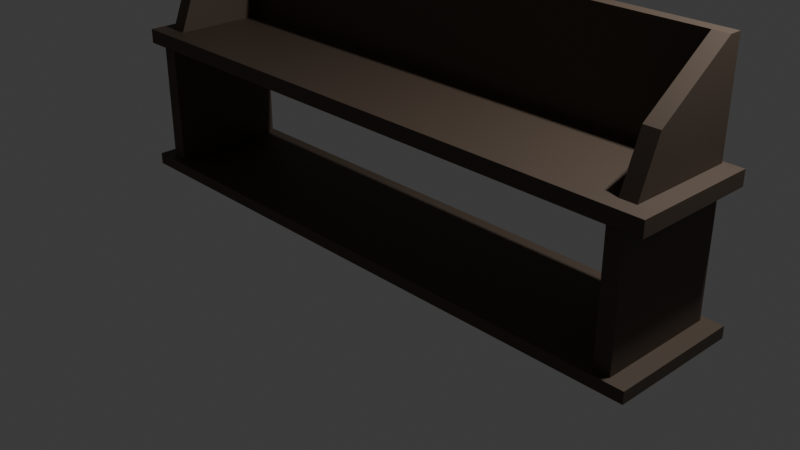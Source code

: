 # Source: BookShelf.blend  (saved by Blender 4.3.34; exported with 4.5.12 LTS)
import bpy
from mathutils import Matrix  # noqa: F401  (used for matrix-valued properties, if any)

bpy.ops.wm.read_factory_settings(use_empty=True)
scene = bpy.context.scene
scene.name = 'Scene'

# ---- collections
col_collection = bpy.data.collections.new('Collection'); scene.collection.children.link(col_collection)

# ---- materials (node trees are filled in below, after node groups)
mat_wood = bpy.data.materials.new('Wood')

# ---- material node trees
mat_wood.use_nodes = True; mat_wood.node_tree.nodes.clear()
_N = mat_wood.node_tree.nodes; _L = mat_wood.node_tree.links
n0 = _N.new('ShaderNodeBsdfPrincipled'); n0.name = 'Principled BSDF'; n0.location = (10, 300)
n0.inputs[0].default_value = (0.07909, 0.05479, 0.03831, 1.0)
n0.inputs[2].default_value = 0.6376
n1 = _N.new('ShaderNodeOutputMaterial'); n1.name = 'Material Output'; n1.location = (300, 300)
_L.new(n0.outputs[0], n1.inputs[0])
n1.is_active_output = True

# ---- world
world_world = bpy.data.worlds.new('World'); scene.world = world_world
world_world.use_nodes = True; world_world.node_tree.nodes.clear()
_N = world_world.node_tree.nodes; _L = world_world.node_tree.links
n0 = _N.new('ShaderNodeOutputWorld'); n0.name = 'World Output'; n0.location = (300, 300)
n1 = _N.new('ShaderNodeBackground'); n1.name = 'Background'; n1.location = (10, 300)
n1.inputs[0].default_value = (0.05088, 0.05088, 0.05088, 1.0)
_L.new(n1.outputs[0], n0.inputs[0])
n0.is_active_output = True
world_world.color = (0.05088, 0.05088, 0.05088)
world_world.sun_shadow_jitter_overblur = 0.0

# ---- cameras
cam_camera = bpy.data.cameras.new('Camera')
cam_camera.clip_end = 100.0
cam_camera.ortho_scale = 7.314

# ---- lights
light_light = bpy.data.lights.new('Light', 'POINT')
light_light.energy = 1000.0
light_light.shadow_soft_size = 0.1

# ---- meshes
me_cube_001 = bpy.data.meshes.new('Cube.001')
me_cube_001.from_pydata([(-3.316, -0.703, -0.2169), (-3.316, -0.703, -0.09028), (-3.316, 0.7278, -0.2169), (-3.316, 0.7278, -0.09028), (3.316, -0.703, -0.2169), (3.316, -0.703, -0.09028), (3.316, 0.7278, -0.2169), (3.316, 0.7278, -0.09028), (-3.316, 0.0124, -0.2169), (-3.316, -0.703, -0.1536), (-3.316, 0.0124, -0.09028), (-3.316, 0.7278, -0.1536), (0.0, 0.7278, -0.2169), (0.0, 0.7278, -0.09028), (3.316, 0.7278, -0.1536), (3.316, 0.0124, -0.2169), (3.316, 0.0124, -0.09028), (3.316, -0.703, -0.1536), (0.0, -0.703, -0.2169), (0.0, -0.703, -0.09028), (0.0, 0.0124, -0.09028), (0.0, 0.0124, -0.2169), (0.0, -0.703, -0.1536), (3.316, 0.0124, -0.1536), (0.0, 0.7278, -0.1536), (-3.316, 0.0124, -0.1536), (-2.949, -0.4977, -0.09028), (-3.123, -0.4977, -0.09028), (-3.123, -0.6285, -0.09028), (-2.949, -0.6285, -0.09028), (3.123, -0.4977, -0.09028), (2.949, -0.4977, -0.09028), (2.949, -0.6285, -0.09028), (3.123, -0.6285, -0.09028), (3.123, 0.6533, -0.09028), (2.949, 0.6533, -0.09028), (2.949, 0.5225, -0.09028), (3.123, 0.5225, -0.09028), (-2.949, 0.6533, -0.09028), (-3.123, 0.6533, -0.09028), (-3.123, 0.5225, -0.09028), (-2.949, 0.5225, -0.09028), (-3.123, -0.4977, 1.237), (-2.949, -0.4977, 1.237), (-2.949, -0.6285, 1.237), (-3.123, -0.6285, 1.237), (2.949, -0.4977, 1.237), (3.123, -0.4977, 1.237), (3.123, -0.6285, 1.237), (2.949, -0.6285, 1.237), (2.949, 0.6533, 1.237), (3.123, 0.6533, 1.237), (3.123, 0.5225, 1.237), (2.949, 0.5225, 1.237), (-3.123, 0.6533, 1.237), (-2.949, 0.6533, 1.237), (-2.949, 0.5225, 1.237), (-3.123, 0.5225, 1.237), (-3.123, -0.4977, 1.396), (-2.949, -0.4977, 1.396), (-2.949, -0.6285, 1.396), (-3.123, -0.6285, 1.396), (2.949, -0.4977, 1.396), (3.123, -0.4977, 1.396), (3.123, -0.6285, 1.396), (2.949, -0.6285, 1.396), (2.949, 0.6533, 1.396), (3.123, 0.6533, 1.396), (3.123, 0.5225, 1.396), (2.949, 0.5225, 1.396), (-3.123, 0.6533, 1.396), (-2.949, 0.6533, 1.396), (-2.949, 0.5225, 1.396), (-3.123, 0.5225, 1.396), (-3.314, -0.6676, 1.237), (-3.314, -0.5289, 1.237), (-3.129, -0.6676, 1.237), (3.314, -0.5289, 1.237), (3.314, -0.6676, 1.237), (3.129, -0.6676, 1.237), (3.129, 0.6924, 1.237), (3.314, 0.6924, 1.237), (3.314, 0.5537, 1.237), (-3.314, 0.6924, 1.237), (-3.129, 0.6924, 1.237), (-3.314, 0.5537, 1.237), (-3.314, -0.6676, 1.396), (-3.314, -0.5289, 1.396), (-3.129, -0.6676, 1.396), (3.314, -0.5289, 1.396), (3.314, -0.6676, 1.396), (3.129, -0.6676, 1.396), (3.129, 0.6924, 1.396), (3.314, 0.6924, 1.396), (3.314, 0.5537, 1.396), (-3.314, 0.6924, 1.396), (-3.129, 0.6924, 1.396), (-3.314, 0.5537, 1.396), (-3.123, -0.2817, 1.937), (-2.949, -0.2817, 1.937), (2.949, -0.2817, 1.937), (3.123, -0.2817, 1.937), (2.949, 0.6533, 2.501), (3.123, 0.6533, 2.501), (3.123, 0.5225, 2.501), (2.949, 0.5225, 2.501), (-3.123, 0.6533, 2.501), (-2.949, 0.6533, 2.501), (-2.949, 0.5225, 2.501), (-3.123, 0.5225, 2.501)], [], [(25, 10, 3, 11), (24, 13, 7, 14), (23, 16, 5, 17), (22, 19, 1, 9), (21, 15, 4, 18), (32, 33, 48, 49), (35, 36, 53, 50), (28, 29, 44, 45), (41, 38, 55, 56), (8, 21, 18, 0), (2, 12, 21, 8), (12, 6, 15, 21), (18, 22, 9, 0), (4, 17, 22, 18), (17, 5, 19, 22), (15, 23, 17, 4), (6, 14, 23, 15), (14, 7, 16, 23), (12, 24, 14, 6), (2, 11, 24, 12), (11, 3, 13, 24), (8, 25, 11, 2), (0, 9, 25, 8), (9, 1, 10, 25), (20, 10, 27, 26), (10, 1, 28, 27), (1, 19, 29, 28), (19, 20, 26, 29), (16, 20, 31, 30), (20, 19, 32, 31), (19, 5, 33, 32), (5, 16, 30, 33), (7, 13, 35, 34), (13, 20, 36, 35), (20, 16, 37, 36), (16, 7, 34, 37), (13, 3, 39, 38), (3, 10, 40, 39), (10, 20, 41, 40), (20, 13, 38, 41), (52, 51, 81, 82), (73, 70, 95, 97), (65, 62, 59, 60), (47, 52, 82, 77), (39, 40, 57, 54), (53, 36, 31, 46), (57, 40, 27, 42), (41, 56, 43, 26), (37, 52, 47, 30), (29, 26, 43, 44), (34, 35, 50, 51), (33, 30, 47, 48), (38, 39, 54, 55), (27, 28, 45, 42), (37, 34, 51, 52), (31, 32, 49, 46), (59, 58, 61, 60), (63, 62, 65, 64), (69, 62, 100, 105), (70, 73, 109, 106), (58, 59, 99, 98), (51, 50, 80, 81), (72, 69, 105, 108), (63, 64, 90, 89), (49, 48, 78, 79), (70, 71, 96, 95), (54, 57, 85, 83), (65, 60, 88, 91), (71, 66, 92, 96), (60, 61, 86, 88), (63, 68, 104, 101), (56, 72, 59, 43), (69, 72, 59, 62), (56, 55, 50, 53), (69, 53, 46, 62), (53, 52, 47, 46), (56, 53, 46, 43), (46, 49, 44, 43), (44, 49, 79, 76), (57, 56, 43, 42), (75, 74, 86, 87), (82, 81, 93, 94), (81, 80, 92, 93), (74, 76, 88, 86), (82, 94, 89, 77), (84, 83, 95, 96), (78, 77, 89, 90), (84, 96, 92, 80), (79, 91, 88, 76), (83, 85, 97, 95), (79, 78, 90, 91), (97, 85, 75, 87), (42, 45, 74, 75), (64, 65, 91, 90), (68, 63, 89, 94), (66, 67, 93, 92), (45, 44, 76, 74), (58, 73, 97, 87), (67, 68, 94, 93), (61, 58, 87, 86), (55, 54, 83, 84), (50, 55, 84, 80), (57, 42, 75, 85), (48, 47, 77, 78), (40, 41, 26, 27), (36, 37, 30, 31), (103, 102, 105, 104), (107, 106, 109, 108), (107, 108, 105, 102), (104, 105, 100, 101), (108, 109, 98, 99), (62, 63, 101, 100), (59, 72, 108, 99), (67, 66, 102, 103), (73, 58, 98, 109), (71, 70, 106, 107), (68, 67, 103, 104), (66, 71, 107, 102)])
_uv = me_cube_001.uv_layers.new(name='UVMap')
_uv.uv.foreach_set('vector', [0.5, 0.125, 0.625, 0.125, 0.625, 0.25, 0.5, 0.25, 0.5, 0.375, 0.625, 0.375, 0.625, 0.5, 0.5, 0.5, 0.5, 0.625, 0.625, 0.625, 0.625, 0.75, 0.5, 0.75, 0.5, 0.875, 0.625, 0.875, 0.625, 1.0, 0.5, 1.0, 0.25, 0.625, 0.375, 0.625, 0.375, 0.75, 0.25, 0.75, 0.7442, 0.7307, 0.6308, 0.7307, 0.6308, 0.7307, 0.7442, 0.7307, 0.7442, 0.5193, 0.7442, 0.6057, 0.7442, 0.6057, 0.7442, 0.5193, 0.8692, 0.7307, 0.7558, 0.7307, 0.7558, 0.7307, 0.8692, 0.7307, 0.7558, 0.6057, 0.7558, 0.5193, 0.7558, 0.5193, 0.7558, 0.6057, 0.125, 0.625, 0.25, 0.625, 0.25, 0.75, 0.125, 0.75, 0.125, 0.5, 0.25, 0.5, 0.25, 0.625, 0.125, 0.625, 0.25, 0.5, 0.375, 0.5, 0.375, 0.625, 0.25, 0.625, 0.375, 0.875, 0.5, 0.875, 0.5, 1.0, 0.375, 1.0, 0.375, 0.75, 0.5, 0.75, 0.5, 0.875, 0.375, 0.875, 0.5, 0.75, 0.625, 0.75, 0.625, 0.875, 0.5, 0.875, 0.375, 0.625, 0.5, 0.625, 0.5, 0.75, 0.375, 0.75, 0.375, 0.5, 0.5, 0.5, 0.5, 0.625, 0.375, 0.625, 0.5, 0.5, 0.625, 0.5, 0.625, 0.625, 0.5, 0.625, 0.375, 0.375, 0.5, 0.375, 0.5, 0.5, 0.375, 0.5, 0.375, 0.25, 0.5, 0.25, 0.5, 0.375, 0.375, 0.375, 0.5, 0.25, 0.625, 0.25, 0.625, 0.375, 0.5, 0.375, 0.375, 0.125, 0.5, 0.125, 0.5, 0.25, 0.375, 0.25, 0.375, 0.0, 0.5, 0.0, 0.5, 0.125, 0.375, 0.125, 0.5, 0.0, 0.625, 0.0, 0.625, 0.125, 0.5, 0.125, 0.75, 0.625, 0.875, 0.625, 0.8692, 0.6443, 0.7558, 0.6443, 0.875, 0.625, 0.875, 0.75, 0.8692, 0.7307, 0.8692, 0.6443, 0.875, 0.75, 0.75, 0.75, 0.7558, 0.7307, 0.8692, 0.7307, 0.75, 0.75, 0.75, 0.625, 0.7558, 0.6443, 0.7558, 0.7307, 0.625, 0.625, 0.75, 0.625, 0.7442, 0.6443, 0.6308, 0.6443, 0.75, 0.625, 0.75, 0.75, 0.7442, 0.7307, 0.7442, 0.6443, 0.75, 0.75, 0.625, 0.75, 0.6308, 0.7307, 0.7442, 0.7307, 0.625, 0.75, 0.625, 0.625, 0.6308, 0.6443, 0.6308, 0.7307, 0.625, 0.5, 0.75, 0.5, 0.7442, 0.5193, 0.6308, 0.5193, 0.75, 0.5, 0.75, 0.625, 0.7442, 0.6057, 0.7442, 0.5193, 0.75, 0.625, 0.625, 0.625, 0.6308, 0.6057, 0.7442, 0.6057, 0.625, 0.625, 0.625, 0.5, 0.6308, 0.5193, 0.6308, 0.6057, 0.75, 0.5, 0.875, 0.5, 0.8692, 0.5193, 0.7558, 0.5193, 0.875, 0.5, 0.875, 0.625, 0.8692, 0.6057, 0.8692, 0.5193, 0.875, 0.625, 0.75, 0.625, 0.7558, 0.6057, 0.8692, 0.6057, 0.75, 0.625, 0.75, 0.5, 0.7558, 0.5193, 0.7558, 0.6057, 0.6308, 0.6057, 0.6308, 0.5193, 0.6308, 0.5193, 0.6308, 0.6057, 0.8692, 0.6057, 0.8692, 0.5193, 0.8692, 0.5193, 0.8692, 0.6057, 0.7442, 0.7307, 0.7442, 0.6443, 0.7558, 0.6443, 0.7558, 0.7307, 0.6308, 0.6443, 0.6308, 0.6057, 0.6308, 0.6057, 0.6308, 0.6443, 0.8692, 0.5193, 0.8692, 0.6057, 0.8692, 0.6057, 0.8692, 0.5193, 0.7442, 0.6057, 0.7442, 0.6057, 0.7442, 0.6443, 0.7442, 0.6443, 0.8692, 0.6057, 0.8692, 0.6057, 0.8692, 0.6443, 0.8692, 0.6443, 0.7558, 0.6057, 0.7558, 0.6057, 0.7558, 0.6443, 0.7558, 0.6443, 0.6308, 0.6057, 0.6308, 0.6057, 0.6308, 0.6443, 0.6308, 0.6443, 0.7558, 0.7307, 0.7558, 0.6443, 0.7558, 0.6443, 0.7558, 0.7307, 0.6308, 0.5193, 0.7442, 0.5193, 0.7442, 0.5193, 0.6308, 0.5193, 0.6308, 0.7307, 0.6308, 0.6443, 0.6308, 0.6443, 0.6308, 0.7307, 0.7558, 0.5193, 0.8692, 0.5193, 0.8692, 0.5193, 0.7558, 0.5193, 0.8692, 0.6443, 0.8692, 0.7307, 0.8692, 0.7307, 0.8692, 0.6443, 0.6308, 0.6057, 0.6308, 0.5193, 0.6308, 0.5193, 0.6308, 0.6057, 0.7442, 0.6443, 0.7442, 0.7307, 0.7442, 0.7307, 0.7442, 0.6443, 0.7558, 0.6443, 0.8692, 0.6443, 0.8692, 0.7307, 0.7558, 0.7307, 0.6308, 0.6443, 0.7442, 0.6443, 0.7442, 0.7307, 0.6308, 0.7307, 0.7442, 0.6057, 0.7442, 0.6443, 0.7442, 0.6443, 0.7442, 0.6057, 0.8692, 0.5193, 0.8692, 0.6057, 0.8692, 0.6057, 0.8692, 0.5193, 0.8692, 0.6443, 0.7558, 0.6443, 0.7558, 0.6443, 0.8692, 0.6443, 0.6308, 0.5193, 0.7442, 0.5193, 0.7442, 0.5193, 0.6308, 0.5193, 0.7558, 0.6057, 0.7442, 0.6057, 0.7442, 0.6057, 0.7558, 0.6057, 0.6308, 0.6443, 0.6308, 0.7307, 0.6308, 0.7307, 0.6308, 0.6443, 0.7442, 0.7307, 0.6308, 0.7307, 0.6308, 0.7307, 0.7442, 0.7307, 0.8692, 0.5193, 0.7558, 0.5193, 0.7558, 0.5193, 0.8692, 0.5193, 0.8692, 0.5193, 0.8692, 0.6057, 0.8692, 0.6057, 0.8692, 0.5193, 0.7442, 0.7307, 0.7558, 0.7307, 0.7558, 0.7307, 0.7442, 0.7307, 0.7558, 0.5193, 0.7442, 0.5193, 0.7442, 0.5193, 0.7558, 0.5193, 0.7558, 0.7307, 0.8692, 0.7307, 0.8692, 0.7307, 0.7558, 0.7307, 0.6308, 0.6443, 0.6308, 0.6057, 0.6308, 0.6057, 0.6308, 0.6443, 0.7558, 0.6057, 0.7558, 0.6057, 0.7558, 0.6443, 0.7558, 0.6443, 0.7442, 0.6057, 0.7558, 0.6057, 0.7558, 0.6443, 0.7442, 0.6443, 0.7558, 0.6057, 0.7558, 0.5193, 0.7442, 0.5193, 0.7442, 0.6057, 0.7442, 0.6057, 0.7442, 0.6057, 0.7442, 0.6443, 0.7442, 0.6443, 0.7442, 0.6057, 0.6308, 0.6057, 0.6308, 0.6443, 0.7442, 0.6443, 0.7558, 0.6057, 0.7442, 0.6057, 0.7442, 0.6443, 0.7558, 0.6443, 0.7442, 0.6443, 0.7442, 0.7307, 0.7558, 0.7307, 0.7558, 0.6443, 0.7558, 0.7307, 0.7442, 0.7307, 0.7442, 0.7307, 0.7558, 0.7307, 0.8692, 0.6057, 0.7558, 0.6057, 0.7558, 0.6443, 0.8692, 0.6443, 0.8692, 0.6443, 0.8692, 0.7307, 0.8692, 0.7307, 0.8692, 0.6443, 0.6308, 0.6057, 0.6308, 0.5193, 0.6308, 0.5193, 0.6308, 0.6057, 0.6308, 0.5193, 0.7442, 0.5193, 0.7442, 0.5193, 0.6308, 0.5193, 0.8692, 0.7307, 0.7558, 0.7307, 0.7558, 0.7307, 0.8692, 0.7307, 0.6308, 0.6057, 0.6308, 0.6057, 0.6308, 0.6443, 0.6308, 0.6443, 0.7558, 0.5193, 0.8692, 0.5193, 0.8692, 0.5193, 0.7558, 0.5193, 0.6308, 0.7307, 0.6308, 0.6443, 0.6308, 0.6443, 0.6308, 0.7307, 0.7558, 0.5193, 0.7558, 0.5193, 0.7442, 0.5193, 0.7442, 0.5193, 0.7442, 0.7307, 0.7442, 0.7307, 0.7558, 0.7307, 0.7558, 0.7307, 0.8692, 0.5193, 0.8692, 0.6057, 0.8692, 0.6057, 0.8692, 0.5193, 0.7442, 0.7307, 0.6308, 0.7307, 0.6308, 0.7307, 0.7442, 0.7307, 0.8692, 0.6057, 0.8692, 0.6057, 0.8692, 0.6443, 0.8692, 0.6443, 0.8692, 0.6443, 0.8692, 0.7307, 0.8692, 0.7307, 0.8692, 0.6443, 0.6308, 0.7307, 0.7442, 0.7307, 0.7442, 0.7307, 0.6308, 0.7307, 0.6308, 0.6057, 0.6308, 0.6443, 0.6308, 0.6443, 0.6308, 0.6057, 0.7442, 0.5193, 0.6308, 0.5193, 0.6308, 0.5193, 0.7442, 0.5193, 0.8692, 0.7307, 0.7558, 0.7307, 0.7558, 0.7307, 0.8692, 0.7307, 0.8692, 0.6443, 0.8692, 0.6057, 0.8692, 0.6057, 0.8692, 0.6443, 0.6308, 0.5193, 0.6308, 0.6057, 0.6308, 0.6057, 0.6308, 0.5193, 0.8692, 0.7307, 0.8692, 0.6443, 0.8692, 0.6443, 0.8692, 0.7307, 0.7558, 0.5193, 0.8692, 0.5193, 0.8692, 0.5193, 0.7558, 0.5193, 0.7442, 0.5193, 0.7558, 0.5193, 0.7558, 0.5193, 0.7442, 0.5193, 0.8692, 0.6057, 0.8692, 0.6443, 0.8692, 0.6443, 0.8692, 0.6057, 0.6308, 0.7307, 0.6308, 0.6443, 0.6308, 0.6443, 0.6308, 0.7307, 0.8692, 0.6057, 0.7558, 0.6057, 0.7558, 0.6443, 0.8692, 0.6443, 0.7442, 0.6057, 0.6308, 0.6057, 0.6308, 0.6443, 0.7442, 0.6443, 0.6308, 0.5193, 0.7442, 0.5193, 0.7442, 0.6057, 0.6308, 0.6057, 0.7558, 0.5193, 0.8692, 0.5193, 0.8692, 0.6057, 0.7558, 0.6057, 0.7558, 0.5193, 0.7558, 0.6057, 0.7442, 0.6057, 0.7442, 0.5193, 0.6308, 0.6057, 0.7442, 0.6057, 0.7442, 0.6443, 0.6308, 0.6443, 0.7558, 0.6057, 0.8692, 0.6057, 0.8692, 0.6443, 0.7558, 0.6443, 0.7442, 0.6443, 0.6308, 0.6443, 0.6308, 0.6443, 0.7442, 0.6443, 0.7558, 0.6443, 0.7558, 0.6057, 0.7558, 0.6057, 0.7558, 0.6443, 0.6308, 0.5193, 0.7442, 0.5193, 0.7442, 0.5193, 0.6308, 0.5193, 0.8692, 0.6057, 0.8692, 0.6443, 0.8692, 0.6443, 0.8692, 0.6057, 0.7558, 0.5193, 0.8692, 0.5193, 0.8692, 0.5193, 0.7558, 0.5193, 0.6308, 0.6057, 0.6308, 0.5193, 0.6308, 0.5193, 0.6308, 0.6057, 0.7442, 0.5193, 0.7558, 0.5193, 0.7558, 0.5193, 0.7442, 0.5193])
me_cube_001.materials.append(mat_wood)
me_cube_001.update()

# ---- objects
ob_light = bpy.data.objects.new('Light', light_light)
ob_camera = bpy.data.objects.new('Camera', cam_camera)
ob_cube = bpy.data.objects.new('Cube', me_cube_001)

# ---- transforms, parenting, visibility, modifiers, constraints
ob_light.location = (4.076, 1.005, 5.904)
ob_light.rotation_euler = (0.6503, 0.05522, 1.866)
ob_light.lock_rotations_4d = False
ob_light.empty_display_type = 'ARROWS'
ob_light.color = (0.0, 0.0, 0.0, 0.0)
ob_light.lineart.crease_threshold = 0.0
ob_camera.location = (7.359, -6.926, 4.958)
ob_camera.rotation_euler = (1.109, 0.0, 0.8149)
ob_camera.lock_rotations_4d = False
ob_camera.empty_display_type = 'ARROWS'
ob_camera.color = (0.0, 0.0, 0.0, 0.0)
ob_camera.display_type = 'WIRE'
ob_camera.lineart.crease_threshold = 0.0
ob_cube.location = (0.0, 0.0, 0.0)

# ---- collection membership
col_collection.objects.link(ob_light)
col_collection.objects.link(ob_camera)
col_collection.objects.link(ob_cube)

# ---- scene / render settings (as saved in the file)
scene.camera = ob_camera
scene.frame_start = 1; scene.frame_end = 250; scene.frame_set(1)
scene.render.engine = 'BLENDER_EEVEE_NEXT'
bpy.context.view_layer.update()
